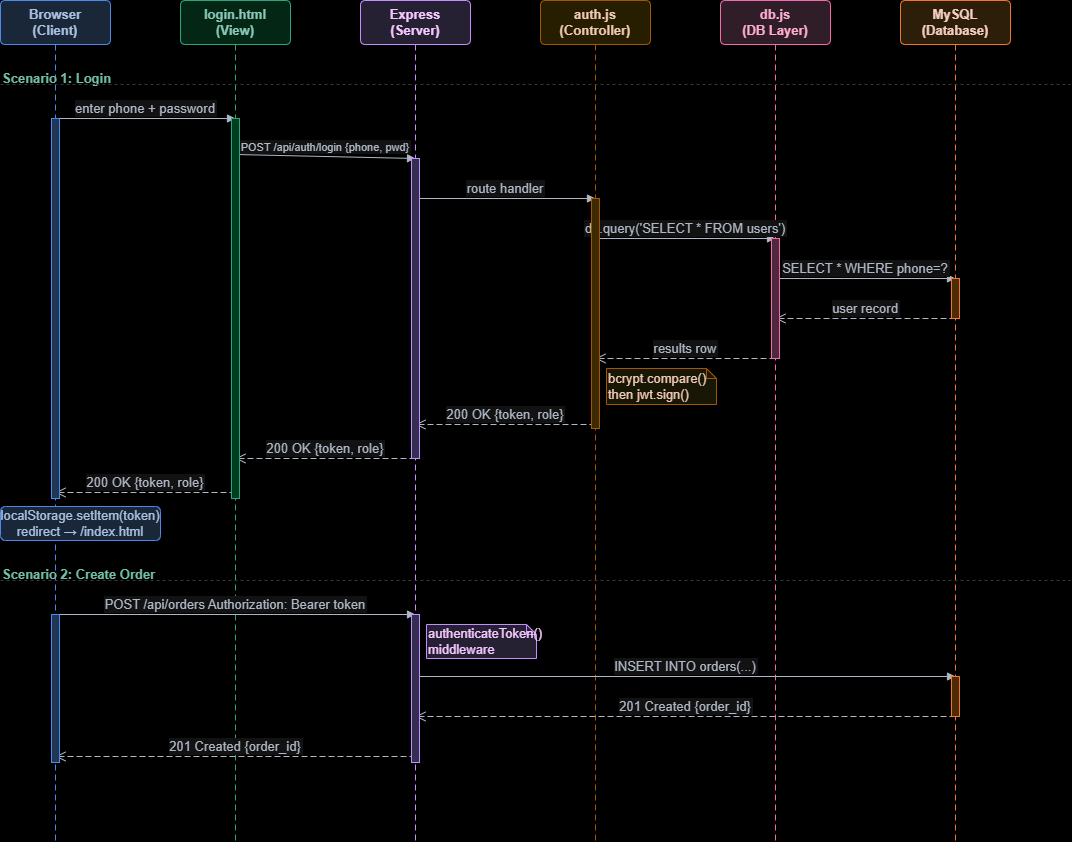

The diagram above was exported from draw.io. Its source (the exported page's mxGraphModel, read from the mxfile embedded in the PNG):
<mxGraphModel dx="1414" dy="789" grid="0" gridSize="10" guides="1" tooltips="1" connect="1" arrows="1" fold="1" page="1" pageScale="1" pageWidth="850" pageHeight="1100" background="light-dark(#FFFFFF,#000000)" math="0" shadow="0">
  <root>
    <mxCell id="0" />
    <mxCell id="1" parent="0" />
    <mxCell id="LB1" parent="1" style="rounded=1;whiteSpace=wrap;html=1;fillColor=#DBEAFE;strokeColor=#3B82F6;fontStyle=1;fontSize=13;fontColor=#1E3A5F;arcSize=10;strokeWidth=1;" value="Browser&#10;(Client)" vertex="1">
      <mxGeometry height="44" width="110" x="30" y="30" as="geometry" />
    </mxCell>
    <mxCell id="LB2" parent="1" style="rounded=1;whiteSpace=wrap;html=1;fillColor=#D1FAE5;strokeColor=#059669;fontStyle=1;fontSize=13;fontColor=#064E3B;arcSize=10;strokeWidth=1;" value="login.html&#10;(View)" vertex="1">
      <mxGeometry height="44" width="110" x="210" y="30" as="geometry" />
    </mxCell>
    <mxCell id="LB3" parent="1" style="rounded=1;whiteSpace=wrap;html=1;fillColor=#EDE9FE;strokeColor=#7C3AED;fontStyle=1;fontSize=13;fontColor=#3B0764;arcSize=10;strokeWidth=1;" value="Express&#10;(Server)" vertex="1">
      <mxGeometry height="44" width="110" x="390" y="30" as="geometry" />
    </mxCell>
    <mxCell id="LB4" parent="1" style="rounded=1;whiteSpace=wrap;html=1;fillColor=#FEF3C7;strokeColor=#F59E0B;fontStyle=1;fontSize=13;fontColor=#451A03;arcSize=10;strokeWidth=1;" value="auth.js&#10;(Controller)" vertex="1">
      <mxGeometry height="44" width="110" x="570" y="30" as="geometry" />
    </mxCell>
    <mxCell id="LB5" parent="1" style="rounded=1;whiteSpace=wrap;html=1;fillColor=#FCE7F3;strokeColor=#EC4899;fontStyle=1;fontSize=13;fontColor=#831843;arcSize=10;strokeWidth=1;" value="db.js&#10;(DB Layer)" vertex="1">
      <mxGeometry height="44" width="110" x="750" y="30" as="geometry" />
    </mxCell>
    <mxCell id="LB6" parent="1" style="rounded=1;whiteSpace=wrap;html=1;fillColor=#FFEDD5;strokeColor=#EA580C;fontStyle=1;fontSize=13;fontColor=#431407;arcSize=10;strokeWidth=1;" value="MySQL&#10;(Database)" vertex="1">
      <mxGeometry height="44" width="110" x="930" y="30" as="geometry" />
    </mxCell>
    <mxCell id="VL1" edge="1" parent="1" style="endArrow=none;dashed=1;dashPattern=6 4;strokeColor=#3B82F6;strokeWidth=1;fontSize=13;" value="">
      <mxGeometry relative="1" as="geometry">
        <mxPoint x="85" y="74" as="sourcePoint" />
        <mxPoint x="85" y="870" as="targetPoint" />
      </mxGeometry>
    </mxCell>
    <mxCell id="VL2" edge="1" parent="1" style="endArrow=none;dashed=1;dashPattern=6 4;strokeColor=#059669;strokeWidth=1;fontSize=13;" value="">
      <mxGeometry relative="1" as="geometry">
        <mxPoint x="265" y="74" as="sourcePoint" />
        <mxPoint x="265" y="870" as="targetPoint" />
      </mxGeometry>
    </mxCell>
    <mxCell id="VL3" edge="1" parent="1" style="endArrow=none;dashed=1;dashPattern=6 4;strokeColor=#7C3AED;strokeWidth=1;fontSize=13;" value="">
      <mxGeometry relative="1" as="geometry">
        <mxPoint x="445" y="74" as="sourcePoint" />
        <mxPoint x="445" y="870" as="targetPoint" />
      </mxGeometry>
    </mxCell>
    <mxCell id="VL4" edge="1" parent="1" style="endArrow=none;dashed=1;dashPattern=6 4;strokeColor=#F59E0B;strokeWidth=1;fontSize=13;" value="">
      <mxGeometry relative="1" as="geometry">
        <mxPoint x="625" y="74" as="sourcePoint" />
        <mxPoint x="625" y="870" as="targetPoint" />
      </mxGeometry>
    </mxCell>
    <mxCell id="VL5" edge="1" parent="1" style="endArrow=none;dashed=1;dashPattern=6 4;strokeColor=#EC4899;strokeWidth=1;fontSize=13;" value="">
      <mxGeometry relative="1" as="geometry">
        <mxPoint x="805" y="74" as="sourcePoint" />
        <mxPoint x="805" y="870" as="targetPoint" />
      </mxGeometry>
    </mxCell>
    <mxCell id="VL6" edge="1" parent="1" style="endArrow=none;dashed=1;dashPattern=6 4;strokeColor=#EA580C;strokeWidth=1;fontSize=13;" value="">
      <mxGeometry relative="1" as="geometry">
        <mxPoint x="985" y="74" as="sourcePoint" />
        <mxPoint x="985" y="870" as="targetPoint" />
      </mxGeometry>
    </mxCell>
    <mxCell id="S1L" parent="1" style="text;html=1;fontStyle=1;fontSize=13;fontColor=#065F46;align=left;strokeWidth=1;" value="Scenario 1: Login" vertex="1">
      <mxGeometry height="20" width="200" x="30" y="94" as="geometry" />
    </mxCell>
    <mxCell id="S1SEP" edge="1" parent="1" style="endArrow=none;strokeColor=#D1D5DB;strokeWidth=1;dashed=1;fontSize=13;" value="">
      <mxGeometry relative="1" as="geometry">
        <mxPoint x="30" y="114" as="sourcePoint" />
        <mxPoint x="1100" y="114" as="targetPoint" />
      </mxGeometry>
    </mxCell>
    <mxCell id="M01" edge="1" parent="1" style="endArrow=block;endFill=1;strokeColor=#374151;strokeWidth=1;fontSize=13;fontColor=#374151;align=center;verticalAlign=bottom;" value="enter phone + password">
      <mxGeometry relative="1" as="geometry">
        <mxPoint x="85" y="148" as="sourcePoint" />
        <mxPoint x="265" y="148" as="targetPoint" />
      </mxGeometry>
    </mxCell>
    <mxCell id="M02" edge="1" parent="1" style="endArrow=block;endFill=1;strokeColor=#374151;strokeWidth=1;fontSize=11;fontColor=#374151;align=center;verticalAlign=bottom;" value="POST /api/auth/login {phone, pwd}">
      <mxGeometry relative="1" x="-0.0002" as="geometry">
        <mxPoint as="offset" />
        <mxPoint x="265" y="184" as="sourcePoint" />
        <mxPoint x="445" y="188" as="targetPoint" />
      </mxGeometry>
    </mxCell>
    <mxCell id="M03" edge="1" parent="1" style="endArrow=block;endFill=1;strokeColor=#374151;strokeWidth=1;fontSize=13;fontColor=#374151;align=center;verticalAlign=bottom;" value="route handler">
      <mxGeometry relative="1" as="geometry">
        <mxPoint x="445" y="228" as="sourcePoint" />
        <mxPoint x="625" y="228" as="targetPoint" />
      </mxGeometry>
    </mxCell>
    <mxCell id="M04" edge="1" parent="1" style="endArrow=block;endFill=1;strokeColor=#374151;strokeWidth=1;fontSize=13;fontColor=#374151;align=center;verticalAlign=bottom;" value="db.query('SELECT * FROM users')">
      <mxGeometry relative="1" as="geometry">
        <mxPoint x="625" y="268" as="sourcePoint" />
        <mxPoint x="805" y="268" as="targetPoint" />
      </mxGeometry>
    </mxCell>
    <mxCell id="M05" edge="1" parent="1" style="endArrow=block;endFill=1;strokeColor=#374151;strokeWidth=1;fontSize=13;fontColor=#374151;align=center;verticalAlign=bottom;" value="SELECT * WHERE phone=?">
      <mxGeometry relative="1" as="geometry">
        <mxPoint x="805" y="308" as="sourcePoint" />
        <mxPoint x="985" y="308" as="targetPoint" />
      </mxGeometry>
    </mxCell>
    <mxCell id="R01" edge="1" parent="1" style="endArrow=open;endFill=0;endSize=8;dashed=1;dashPattern=6 3;strokeColor=#374151;strokeWidth=1;fontSize=13;fontColor=#374151;align=center;verticalAlign=bottom;" value="user record">
      <mxGeometry relative="1" as="geometry">
        <mxPoint x="985" y="348" as="sourcePoint" />
        <mxPoint x="805" y="348" as="targetPoint" />
      </mxGeometry>
    </mxCell>
    <mxCell id="R02" edge="1" parent="1" style="endArrow=open;endFill=0;endSize=8;dashed=1;dashPattern=6 3;strokeColor=#374151;strokeWidth=1;fontSize=13;fontColor=#374151;align=center;verticalAlign=bottom;" value="results row">
      <mxGeometry relative="1" as="geometry">
        <mxPoint x="805" y="388" as="sourcePoint" />
        <mxPoint x="625" y="388" as="targetPoint" />
      </mxGeometry>
    </mxCell>
    <mxCell id="NOTE1" parent="1" style="shape=note;whiteSpace=wrap;html=1;backgroundOutline=1;size=10;fillColor=#FFFDE7;strokeColor=#F59E0B;fontSize=13;fontColor=#451A03;align=left;strokeWidth=1;" value="bcrypt.compare()&#10;then jwt.sign()" vertex="1">
      <mxGeometry height="36" width="110" x="636" y="398" as="geometry" />
    </mxCell>
    <mxCell id="R03" edge="1" parent="1" style="endArrow=open;endFill=0;endSize=8;dashed=1;dashPattern=6 3;strokeColor=#374151;strokeWidth=1;fontSize=13;fontColor=#374151;align=center;verticalAlign=bottom;" value="200 OK {token, role}">
      <mxGeometry relative="1" as="geometry">
        <mxPoint x="625" y="454" as="sourcePoint" />
        <mxPoint x="445" y="454" as="targetPoint" />
      </mxGeometry>
    </mxCell>
    <mxCell id="R04" edge="1" parent="1" style="endArrow=open;endFill=0;endSize=8;dashed=1;dashPattern=6 3;strokeColor=#374151;strokeWidth=1;fontSize=13;fontColor=#374151;align=center;verticalAlign=bottom;" value="200 OK {token, role}">
      <mxGeometry relative="1" as="geometry">
        <mxPoint x="445" y="488" as="sourcePoint" />
        <mxPoint x="265" y="488" as="targetPoint" />
      </mxGeometry>
    </mxCell>
    <mxCell id="R05" edge="1" parent="1" style="endArrow=open;endFill=0;endSize=8;dashed=1;dashPattern=6 3;strokeColor=#374151;strokeWidth=1;fontSize=13;fontColor=#374151;align=center;verticalAlign=bottom;" value="200 OK {token, role}">
      <mxGeometry relative="1" as="geometry">
        <mxPoint x="265" y="522" as="sourcePoint" />
        <mxPoint x="85" y="522" as="targetPoint" />
      </mxGeometry>
    </mxCell>
    <mxCell id="ACT1" parent="1" style="rounded=1;whiteSpace=wrap;html=1;fillColor=#DBEAFE;strokeColor=#3B82F6;fontSize=13;fontColor=#1E3A5F;arcSize=15;strokeWidth=1;" value="localStorage.setItem(token)&#10;redirect → /index.html" vertex="1">
      <mxGeometry height="34" width="160" x="30" y="536" as="geometry" />
    </mxCell>
    <mxCell id="S2L" parent="1" style="text;html=1;fontStyle=1;fontSize=13;fontColor=#065F46;align=left;strokeWidth=1;" value="Scenario 2: Create Order" vertex="1">
      <mxGeometry height="20" width="220" x="30" y="590" as="geometry" />
    </mxCell>
    <mxCell id="S2SEP" edge="1" parent="1" style="endArrow=none;strokeColor=#D1D5DB;strokeWidth=1;dashed=1;fontSize=13;" value="">
      <mxGeometry relative="1" as="geometry">
        <mxPoint x="30" y="610" as="sourcePoint" />
        <mxPoint x="1100" y="610" as="targetPoint" />
      </mxGeometry>
    </mxCell>
    <mxCell id="S2M1" edge="1" parent="1" style="endArrow=block;endFill=1;strokeColor=#374151;strokeWidth=1;fontSize=13;fontColor=#374151;align=center;verticalAlign=bottom;" value="POST /api/orders   Authorization: Bearer token">
      <mxGeometry relative="1" as="geometry">
        <mxPoint x="85" y="644" as="sourcePoint" />
        <mxPoint x="445" y="644" as="targetPoint" />
      </mxGeometry>
    </mxCell>
    <mxCell id="NOTE2" parent="1" style="shape=note;whiteSpace=wrap;html=1;backgroundOutline=1;size=10;fillColor=#EDE9FE;strokeColor=#7C3AED;fontSize=13;fontColor=#3B0764;align=left;strokeWidth=1;" value="authenticateToken()&#10;middleware" vertex="1">
      <mxGeometry height="34" width="110" x="456" y="654" as="geometry" />
    </mxCell>
    <mxCell id="S2M2" edge="1" parent="1" style="endArrow=block;endFill=1;strokeColor=#374151;strokeWidth=1;fontSize=13;fontColor=#374151;align=center;verticalAlign=bottom;" value="INSERT INTO orders(...)">
      <mxGeometry relative="1" as="geometry">
        <mxPoint x="445" y="706" as="sourcePoint" />
        <mxPoint x="985" y="706" as="targetPoint" />
      </mxGeometry>
    </mxCell>
    <mxCell id="S2R1" edge="1" parent="1" style="endArrow=open;endFill=0;endSize=8;dashed=1;dashPattern=6 3;strokeColor=#374151;strokeWidth=1;fontSize=13;fontColor=#374151;align=center;verticalAlign=bottom;" value="201 Created {order_id}">
      <mxGeometry relative="1" as="geometry">
        <mxPoint x="985" y="746" as="sourcePoint" />
        <mxPoint x="445" y="746" as="targetPoint" />
      </mxGeometry>
    </mxCell>
    <mxCell id="S2R2" edge="1" parent="1" style="endArrow=open;endFill=0;endSize=8;dashed=1;dashPattern=6 3;strokeColor=#374151;strokeWidth=1;fontSize=13;fontColor=#374151;align=center;verticalAlign=bottom;" value="201 Created {order_id}">
      <mxGeometry relative="1" as="geometry">
        <mxPoint x="445" y="786" as="sourcePoint" />
        <mxPoint x="85" y="786" as="targetPoint" />
      </mxGeometry>
    </mxCell>
    <mxCell id="AB1" parent="1" style="fillColor=#BFDBFE;strokeColor=#3B82F6;strokeWidth=1;fontSize=13;" value="" vertex="1">
      <mxGeometry height="380" width="8" x="81" y="148" as="geometry" />
    </mxCell>
    <mxCell id="AB2" parent="1" style="fillColor=#A7F3D0;strokeColor=#059669;strokeWidth=1;fontSize=13;" value="" vertex="1">
      <mxGeometry height="380" width="8" x="261" y="148" as="geometry" />
    </mxCell>
    <mxCell id="AB3" parent="1" style="fillColor=#DDD6FE;strokeColor=#7C3AED;strokeWidth=1;fontSize=13;" value="" vertex="1">
      <mxGeometry height="300" width="8" x="441" y="188" as="geometry" />
    </mxCell>
    <mxCell id="AB4" parent="1" style="fillColor=#FDE68A;strokeColor=#F59E0B;strokeWidth=1;fontSize=13;" value="" vertex="1">
      <mxGeometry height="230" width="8" x="621" y="228" as="geometry" />
    </mxCell>
    <mxCell id="AB5" parent="1" style="fillColor=#FBCFE8;strokeColor=#EC4899;strokeWidth=1;fontSize=13;" value="" vertex="1">
      <mxGeometry height="120" width="8" x="801" y="268" as="geometry" />
    </mxCell>
    <mxCell id="AB6" parent="1" style="fillColor=#FED7AA;strokeColor=#EA580C;strokeWidth=1;fontSize=13;" value="" vertex="1">
      <mxGeometry height="40" width="8" x="981" y="308" as="geometry" />
    </mxCell>
    <mxCell id="AB7" parent="1" style="fillColor=#BFDBFE;strokeColor=#3B82F6;strokeWidth=1;fontSize=13;" value="" vertex="1">
      <mxGeometry height="148" width="8" x="81" y="644" as="geometry" />
    </mxCell>
    <mxCell id="AB8" parent="1" style="fillColor=#DDD6FE;strokeColor=#7C3AED;strokeWidth=1;fontSize=13;" value="" vertex="1">
      <mxGeometry height="148" width="8" x="441" y="644" as="geometry" />
    </mxCell>
    <mxCell id="AB9" parent="1" style="fillColor=#FED7AA;strokeColor=#EA580C;strokeWidth=1;fontSize=13;" value="" vertex="1">
      <mxGeometry height="40" width="8" x="981" y="706" as="geometry" />
    </mxCell>
  </root>
</mxGraphModel>